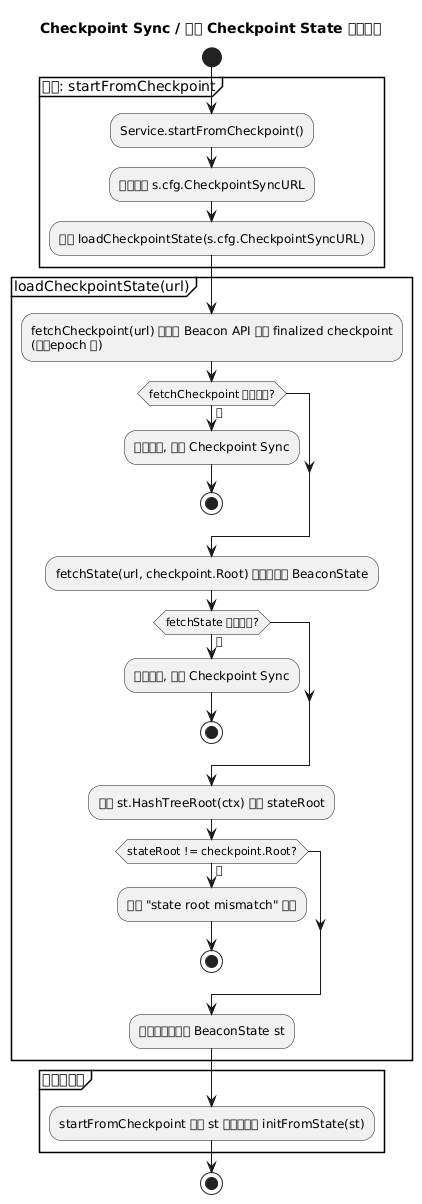

The diagram above was rendered by PlantUML. Its source (embedded in the PNG):
@startuml business4_checkpoint_fetch_state
Title Checkpoint Sync / 获取 Checkpoint State 细化流程

start

partition "入口: startFromCheckpoint" {
  :Service.startFromCheckpoint();
  :读取配置 s.cfg.CheckpointSyncURL;
  :调用 loadCheckpointState(s.cfg.CheckpointSyncURL);
}

partition "loadCheckpointState(url)" {
  :fetchCheckpoint(url) 从远程 Beacon API 获取 finalized checkpoint\n(根、epoch 等);
  if (fetchCheckpoint 返回错误?) then (是)
    :返回错误, 终止 Checkpoint Sync;
    stop
  endif

  :fetchState(url, checkpoint.Root) 获取对应的 BeaconState;
  if (fetchState 返回错误?) then (是)
    :返回错误, 终止 Checkpoint Sync;
    stop
  endif

  :计算 st.HashTreeRoot(ctx) 得到 stateRoot;
  if (stateRoot != checkpoint.Root?) then (是)
    :返回 "state root mismatch" 错误;
    stop
  endif

  :返回通过校验的 BeaconState st;
}

partition "后续调用方" {
  :startFromCheckpoint 收到 st 后继续执行 initFromState(st);
}

stop

@enduml